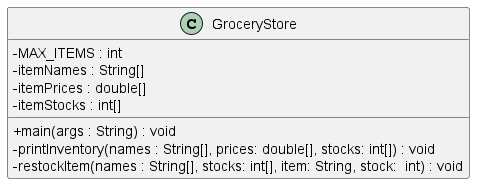

The diagram above was rendered by PlantUML. Its source (embedded in the PNG):
@startuml classdiagram
skinparam classattributeiconsize 0
class GroceryStore{
-MAX_ITEMS : int
-itemNames : String[]
-itemPrices : double[]
-itemStocks : int[]
+main(args : String) : void
-printInventory(names : String[], prices: double[], stocks: int[]) : void
-restockItem(names : String[], stocks: int[], item: String, stock:  int) : void
}
@enduml